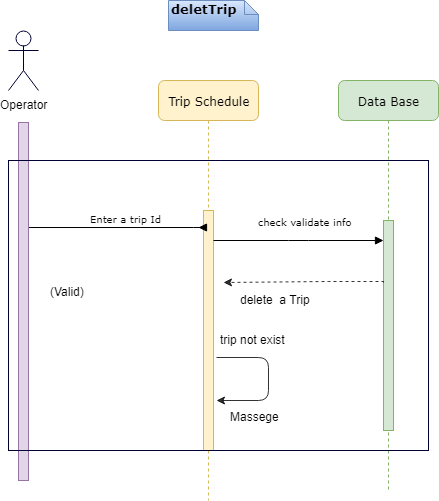

The diagram above was exported from draw.io. Its source (the exported page's mxGraphModel, read from the mxfile embedded in the PNG):
<mxGraphModel dx="1489" dy="670" grid="1" gridSize="10" guides="1" tooltips="1" connect="1" arrows="1" fold="1" page="1" pageScale="1" pageWidth="1100" pageHeight="850" background="#ffffff" math="0" shadow="0">
  <root>
    <mxCell id="0" />
    <mxCell id="1" parent="0" />
    <mxCell id="7baba1c4bc27f4b0-2" value="Trip Schedule" style="shape=umlLifeline;perimeter=lifelinePerimeter;whiteSpace=wrap;html=1;container=1;collapsible=0;recursiveResize=0;outlineConnect=0;rounded=1;shadow=0;comic=0;labelBackgroundColor=none;strokeColor=#d6b656;strokeWidth=1;fillColor=#fff2cc;fontFamily=Verdana;fontSize=12;align=center;" parent="1" vertex="1">
      <mxGeometry x="220" y="80" width="100" height="420" as="geometry" />
    </mxCell>
    <mxCell id="52" style="edgeStyle=orthogonalEdgeStyle;rounded=0;html=1;jettySize=auto;orthogonalLoop=1;strokeColor=#000000;opacity=80;" edge="1" parent="7baba1c4bc27f4b0-2" source="7baba1c4bc27f4b0-10" target="7baba1c4bc27f4b0-2">
      <mxGeometry relative="1" as="geometry">
        <Array as="points">
          <mxPoint x="50" y="270" />
          <mxPoint x="50" y="270" />
        </Array>
      </mxGeometry>
    </mxCell>
    <mxCell id="7baba1c4bc27f4b0-10" value="" style="html=1;points=[];perimeter=orthogonalPerimeter;rounded=0;shadow=0;comic=0;labelBackgroundColor=none;strokeColor=#d6b656;strokeWidth=1;fillColor=#fff2cc;fontFamily=Verdana;fontSize=12;align=center;" parent="7baba1c4bc27f4b0-2" vertex="1">
      <mxGeometry x="45" y="130" width="10" height="240" as="geometry" />
    </mxCell>
    <mxCell id="7baba1c4bc27f4b0-3" value="Data Base" style="shape=umlLifeline;perimeter=lifelinePerimeter;whiteSpace=wrap;html=1;container=1;collapsible=0;recursiveResize=0;outlineConnect=0;rounded=1;shadow=0;comic=0;labelBackgroundColor=none;strokeColor=#82b366;strokeWidth=1;fillColor=#d5e8d4;fontFamily=Verdana;fontSize=12;align=center;" parent="1" vertex="1">
      <mxGeometry x="400" y="80" width="100" height="410" as="geometry" />
    </mxCell>
    <mxCell id="7baba1c4bc27f4b0-13" value="" style="html=1;points=[];perimeter=orthogonalPerimeter;rounded=0;shadow=0;comic=0;labelBackgroundColor=none;strokeColor=#82b366;strokeWidth=1;fillColor=#d5e8d4;fontFamily=Verdana;fontSize=12;align=center;" parent="7baba1c4bc27f4b0-3" vertex="1">
      <mxGeometry x="45" y="140" width="10" height="210" as="geometry" />
    </mxCell>
    <mxCell id="7baba1c4bc27f4b0-11" value="&lt;font style=&quot;font-size: 8px&quot;&gt;Enter a trip Id&lt;/font&gt;" style="html=1;verticalAlign=bottom;endArrow=block;labelBackgroundColor=none;fontFamily=Verdana;fontSize=12;edgeStyle=elbowEdgeStyle;elbow=vertical;exitX=1.043;exitY=0.294;exitPerimeter=0;" parent="1" source="45" edge="1">
      <mxGeometry relative="1" as="geometry">
        <mxPoint x="115" y="227.14285714285722" as="sourcePoint" />
        <mxPoint x="260" y="227" as="targetPoint" />
        <Array as="points">
          <mxPoint x="265" y="227" />
        </Array>
      </mxGeometry>
    </mxCell>
    <mxCell id="7baba1c4bc27f4b0-14" value="&lt;font style=&quot;font-size: 7px&quot;&gt;check validate info&amp;nbsp;&lt;/font&gt;" style="html=1;verticalAlign=bottom;endArrow=block;labelBackgroundColor=none;fontFamily=Verdana;fontSize=12;edgeStyle=elbowEdgeStyle;elbow=vertical;" parent="1" source="7baba1c4bc27f4b0-10" edge="1">
      <mxGeometry y="10" relative="1" as="geometry">
        <mxPoint x="370" y="200" as="sourcePoint" />
        <mxPoint x="445" y="240" as="targetPoint" />
        <Array as="points">
          <mxPoint x="360" y="240" />
        </Array>
        <mxPoint x="-1" as="offset" />
      </mxGeometry>
    </mxCell>
    <mxCell id="7baba1c4bc27f4b0-40" value="&lt;div style=&quot;text-align: center&quot;&gt;&lt;b&gt;&lt;font style=&quot;font-size: 13px&quot;&gt;deletTrip&lt;/font&gt;&lt;/b&gt;&lt;/div&gt;" style="shape=note;whiteSpace=wrap;html=1;size=14;verticalAlign=top;align=left;spacingTop=-6;rounded=0;shadow=0;comic=0;labelBackgroundColor=none;strokeColor=#6c8ebf;strokeWidth=1;fillColor=#dae8fc;fontFamily=Verdana;fontSize=12;gradientColor=#7ea6e0;" parent="1" vertex="1">
      <mxGeometry x="230" width="90" height="30" as="geometry" />
    </mxCell>
    <mxCell id="9" value="Operator" style="shape=umlActor;verticalLabelPosition=bottom;labelBackgroundColor=#ffffff;verticalAlign=top;html=1;outlineConnect=0;shadow=0;strokeColor=#000033;fillColor=none;" vertex="1" parent="1">
      <mxGeometry x="70" y="30" width="30" height="60" as="geometry" />
    </mxCell>
    <mxCell id="30" value="(Valid)" style="text;html=1;resizable=0;points=[];autosize=1;align=left;verticalAlign=top;spacingTop=-4;" vertex="1" parent="1">
      <mxGeometry x="110" y="282" width="50" height="20" as="geometry" />
    </mxCell>
    <mxCell id="45" value="" style="html=1;points=[];perimeter=orthogonalPerimeter;rounded=0;shadow=0;comic=0;labelBackgroundColor=none;strokeColor=#9673a6;strokeWidth=1;fillColor=#e1d5e7;fontFamily=Verdana;fontSize=12;align=center;" vertex="1" parent="1">
      <mxGeometry x="80" y="122" width="10" height="358" as="geometry" />
    </mxCell>
    <mxCell id="58" value="" style="edgeStyle=orthogonalEdgeStyle;rounded=0;html=1;jettySize=auto;orthogonalLoop=1;strokeColor=#000000;opacity=80;dashed=1;" edge="1" parent="1">
      <mxGeometry relative="1" as="geometry">
        <mxPoint x="445" y="281.5" as="sourcePoint" />
        <mxPoint x="285" y="281.5" as="targetPoint" />
        <Array as="points">
          <mxPoint x="390" y="281" />
          <mxPoint x="390" y="281" />
        </Array>
      </mxGeometry>
    </mxCell>
    <mxCell id="60" value="delete&amp;nbsp; a Trip&amp;nbsp;" style="text;html=1;resizable=0;points=[];autosize=1;align=left;verticalAlign=top;spacingTop=-4;" vertex="1" parent="1">
      <mxGeometry x="300" y="290" width="90" height="20" as="geometry" />
    </mxCell>
    <mxCell id="63" value="" style="endArrow=classic;html=1;strokeColor=#000000;opacity=80;exitX=1.286;exitY=0.614;exitPerimeter=0;edgeStyle=orthogonalEdgeStyle;" edge="1" parent="1" source="7baba1c4bc27f4b0-10">
      <mxGeometry width="50" height="50" relative="1" as="geometry">
        <mxPoint x="70" y="740" as="sourcePoint" />
        <mxPoint x="278" y="400" as="targetPoint" />
        <Array as="points">
          <mxPoint x="330" y="357" />
          <mxPoint x="330" y="400" />
        </Array>
      </mxGeometry>
    </mxCell>
    <mxCell id="64" value="trip not exist" style="text;html=1;resizable=0;points=[];autosize=1;align=left;verticalAlign=top;spacingTop=-4;" vertex="1" parent="1">
      <mxGeometry x="280" y="330" width="80" height="20" as="geometry" />
    </mxCell>
    <mxCell id="65" value="Massege" style="text;html=1;resizable=0;points=[];autosize=1;align=left;verticalAlign=top;spacingTop=-4;" vertex="1" parent="1">
      <mxGeometry x="290" y="407" width="60" height="20" as="geometry" />
    </mxCell>
    <mxCell id="68" value="" style="rounded=0;whiteSpace=wrap;html=1;shadow=0;strokeColor=#000033;fillColor=none;" vertex="1" parent="1">
      <mxGeometry x="70" y="160" width="420" height="290" as="geometry" />
    </mxCell>
  </root>
</mxGraphModel>